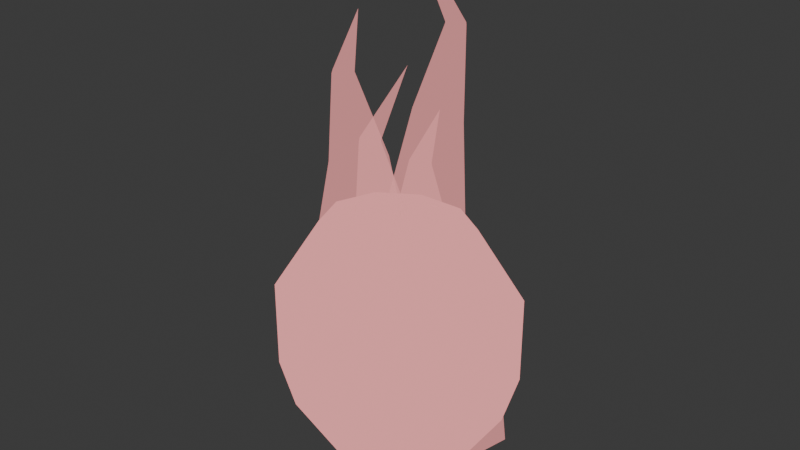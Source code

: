 # Source: fireball_classic.blend  (saved by Blender 4.5.90; exported with 4.5.12 LTS)
import bpy
from mathutils import Matrix  # noqa: F401  (used for matrix-valued properties, if any)

bpy.ops.wm.read_factory_settings(use_empty=True)
scene = bpy.context.scene
scene.name = 'Scene'

# ---- collections
col_collection = bpy.data.collections.new('Collection'); scene.collection.children.link(col_collection)

# ---- materials (node trees are filled in below, after node groups)
mat_projectile_vertexroles_008 = bpy.data.materials.new('Projectile_VertexRoles.008')
mat_projectile_vertexroles_008.diffuse_color = (1.0, 0.035, 0.06, 1.0)

# ---- material node trees
mat_projectile_vertexroles_008.use_nodes = True; mat_projectile_vertexroles_008.node_tree.nodes.clear()
_N = mat_projectile_vertexroles_008.node_tree.nodes; _L = mat_projectile_vertexroles_008.node_tree.links
n0 = _N.new('ShaderNodeOutputMaterial'); n0.name = 'Material Output'; n0.location = (200, 100)
n1 = _N.new('ShaderNodeVertexColor'); n1.name = 'Color Attribute'; n1.location = (0, 0)
n1.layer_name = 'SurfaceRoles'
n2 = _N.new('ShaderNodeSeparateColor'); n2.name = 'Separate Color'; n2.location = (0, 0)
n3 = _N.new('ShaderNodeMixRGB'); n3.name = 'Mix (Legacy)'; n3.location = (0, 0)
n3.inputs[1].default_value = (1.0, 0.035, 0.06, 1.0)
n3.inputs[2].default_value = (1.0, 0.96, 0.92, 1.0)
n4 = _N.new('ShaderNodeEmission'); n4.name = 'Emission'; n4.location = (0, 0)
n5 = _N.new('ShaderNodeBsdfTransparent'); n5.name = 'Transparent BSDF'; n5.location = (0, 0)
n6 = _N.new('ShaderNodeMixShader'); n6.name = 'Mix Shader'; n6.location = (0, 0)
n7 = _N.new('ShaderNodeMath'); n7.name = 'Math'; n7.location = (0, 0)
n7.operation = 'GREATER_THAN'
n7.inputs[1].default_value = 0.25
n8 = _N.new('ShaderNodeMath'); n8.name = 'Math.001'; n8.location = (0, 0)
n8.operation = 'MULTIPLY'
n8.inputs[1].default_value = 0.6
_L.new(n1.outputs[0], n2.inputs[0])
_L.new(n2.outputs[0], n3.inputs[0])
_L.new(n3.outputs[0], n4.inputs[0])
_L.new(n2.outputs[1], n7.inputs[0])
_L.new(n7.outputs[0], n8.inputs[0])
_L.new(n8.outputs[0], n6.inputs[0])
_L.new(n4.outputs[0], n6.inputs[1])
_L.new(n5.outputs[0], n6.inputs[2])
_L.new(n6.outputs[0], n0.inputs[0])
n0.is_active_output = True

# ---- world
world_world = bpy.data.worlds.new('World'); scene.world = world_world
world_world.use_nodes = True; world_world.node_tree.nodes.clear()
_N = world_world.node_tree.nodes; _L = world_world.node_tree.links
n0 = _N.new('ShaderNodeOutputWorld'); n0.name = 'World Output'; n0.location = (200, 100)
n1 = _N.new('ShaderNodeBackground'); n1.name = 'Background'; n1.location = (-200, 100)
n1.inputs[0].default_value = (0.05088, 0.05088, 0.05088, 1.0)
_L.new(n1.outputs[0], n0.inputs[0])
n0.is_active_output = True
world_world.color = (0.05088, 0.05088, 0.05088)
world_world.sun_shadow_jitter_overblur = 0.0

# ---- meshes
me_stablehotcore = bpy.data.meshes.new('StableHotCore')
me_stablehotcore.from_pydata([(0.0, 0.0, 0.05), (0.144, 0.0, -0.001565), (0.1165, -0.07428, -0.001565), (0.0445, -0.1202, -0.001565), (-0.0445, -0.1202, -0.001565), (-0.1165, -0.07428, -0.001565), (-0.144, -1.548e-17, -0.001565), (-0.1165, 0.07428, -0.001565), (-0.0445, 0.1202, -0.001565), (0.0445, 0.1202, -0.001565), (0.1165, 0.07428, -0.001565), (0.233, 0.0, -0.1366), (0.1885, -0.1202, -0.1366), (0.072, -0.1945, -0.1366), (-0.072, -0.1945, -0.1366), (-0.1885, -0.1202, -0.1366), (-0.233, -2.504e-17, -0.1366), (-0.1885, 0.1202, -0.1366), (-0.072, 0.1945, -0.1366), (0.072, 0.1945, -0.1366), (0.1885, 0.1202, -0.1366), (0.233, 0.0, -0.3034), (0.1885, -0.1202, -0.3034), (0.072, -0.1945, -0.3034), (-0.072, -0.1945, -0.3034), (-0.1885, -0.1202, -0.3034), (-0.233, -2.504e-17, -0.3034), (-0.1885, 0.1202, -0.3034), (-0.072, 0.1945, -0.3034), (0.072, 0.1945, -0.3034), (0.1885, 0.1202, -0.3034), (0.144, 0.0, -0.4384), (0.1165, -0.07428, -0.4384), (0.0445, -0.1202, -0.4384), (-0.0445, -0.1202, -0.4384), (-0.1165, -0.07428, -0.4384), (-0.144, -1.548e-17, -0.4384), (-0.1165, 0.07428, -0.4384), (-0.0445, 0.1202, -0.4384), (0.0445, 0.1202, -0.4384), (0.1165, 0.07428, -0.4384), (0.0, 0.0, -0.49)], [], [(0, 2, 1), (0, 3, 2), (0, 4, 3), (0, 5, 4), (0, 6, 5), (0, 7, 6), (0, 8, 7), (0, 9, 8), (0, 10, 9), (0, 1, 10), (1, 2, 12, 11), (2, 3, 13, 12), (3, 4, 14, 13), (4, 5, 15, 14), (5, 6, 16, 15), (6, 7, 17, 16), (7, 8, 18, 17), (8, 9, 19, 18), (9, 10, 20, 19), (10, 1, 11, 20), (11, 12, 22, 21), (12, 13, 23, 22), (13, 14, 24, 23), (14, 15, 25, 24), (15, 16, 26, 25), (16, 17, 27, 26), (17, 18, 28, 27), (18, 19, 29, 28), (19, 20, 30, 29), (20, 11, 21, 30), (21, 22, 32, 31), (22, 23, 33, 32), (23, 24, 34, 33), (24, 25, 35, 34), (25, 26, 36, 35), (26, 27, 37, 36), (27, 28, 38, 37), (28, 29, 39, 38), (29, 30, 40, 39), (30, 21, 31, 40), (41, 31, 32), (41, 32, 33), (41, 33, 34), (41, 34, 35), (41, 35, 36), (41, 36, 37), (41, 37, 38), (41, 38, 39), (41, 39, 40), (41, 40, 31)])
me_stablehotcore.polygons.foreach_set('use_smooth', [True] * 50)
_ca = me_stablehotcore.color_attributes.new('SurfaceRoles', 'FLOAT_COLOR', 'CORNER')
_ca.data.foreach_set('color', [0.35, 0.0, 0.0, 1.0, 0.35, 0.0, 0.0, 1.0, 0.35, 0.0, 0.0, 1.0, 0.35, 0.0, 0.0, 1.0, 0.35, 0.0, 0.0, 1.0, 0.35, 0.0, 0.0, 1.0, 0.35, 0.0, 0.0, 1.0, 0.35, 0.0, 0.0, 1.0, 0.35, 0.0, 0.0, 1.0, 0.35, 0.0, 0.0, 1.0, 0.35, 0.0, 0.0, 1.0, 0.35, 0.0, 0.0, 1.0, 0.35, 0.0, 0.0, 1.0, 0.35, 0.0, 0.0, 1.0, 0.35, 0.0, 0.0, 1.0, 0.35, 0.0, 0.0, 1.0, 0.35, 0.0, 0.0, 1.0, 0.35, 0.0, 0.0, 1.0, 0.35, 0.0, 0.0, 1.0, 0.35, 0.0, 0.0, 1.0, 0.35, 0.0, 0.0, 1.0, 0.35, 0.0, 0.0, 1.0, 0.35, 0.0, 0.0, 1.0, 0.35, 0.0, 0.0, 1.0, 0.35, 0.0, 0.0, 1.0, 0.35, 0.0, 0.0, 1.0, 0.35, 0.0, 0.0, 1.0, 0.35, 0.0, 0.0, 1.0, 0.35, 0.0, 0.0, 1.0, 0.35, 0.0, 0.0, 1.0, 0.35, 0.0, 0.0, 1.0, 0.35, 0.0, 0.0, 1.0, 0.35, 0.0, 0.0, 1.0, 0.35, 0.0, 0.0, 1.0, 0.35, 0.0, 0.0, 1.0, 0.35, 0.0, 0.0, 1.0, 0.35, 0.0, 0.0, 1.0, 0.35, 0.0, 0.0, 1.0, 0.35, 0.0, 0.0, 1.0, 0.35, 0.0, 0.0, 1.0, 0.35, 0.0, 0.0, 1.0, 0.35, 0.0, 0.0, 1.0, 0.35, 0.0, 0.0, 1.0, 0.35, 0.0, 0.0, 1.0, 0.35, 0.0, 0.0, 1.0, 0.35, 0.0, 0.0, 1.0, 0.35, 0.0, 0.0, 1.0, 0.35, 0.0, 0.0, 1.0, 0.35, 0.0, 0.0, 1.0, 0.35, 0.0, 0.0, 1.0, 0.35, 0.0, 0.0, 1.0, 0.35, 0.0, 0.0, 1.0, 0.35, 0.0, 0.0, 1.0, 0.35, 0.0, 0.0, 1.0, 0.35, 0.0, 0.0, 1.0, 0.35, 0.0, 0.0, 1.0, 0.35, 0.0, 0.0, 1.0, 0.35, 0.0, 0.0, 1.0, 0.35, 0.0, 0.0, 1.0, 0.35, 0.0, 0.0, 1.0, 0.35, 0.0, 0.0, 1.0, 0.35, 0.0, 0.0, 1.0, 0.35, 0.0, 0.0, 1.0, 0.35, 0.0, 0.0, 1.0, 0.35, 0.0, 0.0, 1.0, 0.35, 0.0, 0.0, 1.0, 0.35, 0.0, 0.0, 1.0, 0.35, 0.0, 0.0, 1.0, 0.35, 0.0, 0.0, 1.0, 0.35, 0.0, 0.0, 1.0, 0.35, 0.0, 0.0, 1.0, 0.35, 0.0, 0.0, 1.0, 0.35, 0.0, 0.0, 1.0, 0.35, 0.0, 0.0, 1.0, 0.35, 0.0, 0.0, 1.0, 0.35, 0.0, 0.0, 1.0, 0.35, 0.0, 0.0, 1.0, 0.35, 0.0, 0.0, 1.0, 0.35, 0.0, 0.0, 1.0, 0.35, 0.0, 0.0, 1.0, 0.35, 0.0, 0.0, 1.0, 0.35, 0.0, 0.0, 1.0, 0.35, 0.0, 0.0, 1.0, 0.35, 0.0, 0.0, 1.0, 0.35, 0.0, 0.0, 1.0, 0.35, 0.0, 0.0, 1.0, 0.35, 0.0, 0.0, 1.0, 0.35, 0.0, 0.0, 1.0, 0.35, 0.0, 0.0, 1.0, 0.35, 0.0, 0.0, 1.0, 0.35, 0.0, 0.0, 1.0, 0.35, 0.0, 0.0, 1.0, 0.35, 0.0, 0.0, 1.0, 0.35, 0.0, 0.0, 1.0, 0.35, 0.0, 0.0, 1.0, 0.35, 0.0, 0.0, 1.0, 0.35, 0.0, 0.0, 1.0, 0.35, 0.0, 0.0, 1.0, 0.35, 0.0, 0.0, 1.0, 0.35, 0.0, 0.0, 1.0, 0.35, 0.0, 0.0, 1.0, 0.35, 0.0, 0.0, 1.0, 0.35, 0.0, 0.0, 1.0, 0.35, 0.0, 0.0, 1.0, 0.35, 0.0, 0.0, 1.0, 0.35, 0.0, 0.0, 1.0, 0.35, 0.0, 0.0, 1.0, 0.35, 0.0, 0.0, 1.0, 0.35, 0.0, 0.0, 1.0, 0.35, 0.0, 0.0, 1.0, 0.35, 0.0, 0.0, 1.0, 0.35, 0.0, 0.0, 1.0, 0.35, 0.0, 0.0, 1.0, 0.35, 0.0, 0.0, 1.0, 0.35, 0.0, 0.0, 1.0, 0.35, 0.0, 0.0, 1.0, 0.35, 0.0, 0.0, 1.0, 0.35, 0.0, 0.0, 1.0, 0.35, 0.0, 0.0, 1.0, 0.35, 0.0, 0.0, 1.0, 0.35, 0.0, 0.0, 1.0, 0.35, 0.0, 0.0, 1.0, 0.35, 0.0, 0.0, 1.0, 0.35, 0.0, 0.0, 1.0, 0.35, 0.0, 0.0, 1.0, 0.35, 0.0, 0.0, 1.0, 0.35, 0.0, 0.0, 1.0, 0.35, 0.0, 0.0, 1.0, 0.35, 0.0, 0.0, 1.0, 0.35, 0.0, 0.0, 1.0, 0.35, 0.0, 0.0, 1.0, 0.35, 0.0, 0.0, 1.0, 0.35, 0.0, 0.0, 1.0, 0.35, 0.0, 0.0, 1.0, 0.35, 0.0, 0.0, 1.0, 0.35, 0.0, 0.0, 1.0, 0.35, 0.0, 0.0, 1.0, 0.35, 0.0, 0.0, 1.0, 0.35, 0.0, 0.0, 1.0, 0.35, 0.0, 0.0, 1.0, 0.35, 0.0, 0.0, 1.0, 0.35, 0.0, 0.0, 1.0, 0.35, 0.0, 0.0, 1.0, 0.35, 0.0, 0.0, 1.0, 0.35, 0.0, 0.0, 1.0, 0.35, 0.0, 0.0, 1.0, 0.35, 0.0, 0.0, 1.0, 0.35, 0.0, 0.0, 1.0, 0.35, 0.0, 0.0, 1.0, 0.35, 0.0, 0.0, 1.0, 0.35, 0.0, 0.0, 1.0, 0.35, 0.0, 0.0, 1.0, 0.35, 0.0, 0.0, 1.0, 0.35, 0.0, 0.0, 1.0, 0.35, 0.0, 0.0, 1.0, 0.35, 0.0, 0.0, 1.0, 0.35, 0.0, 0.0, 1.0, 0.35, 0.0, 0.0, 1.0, 0.35, 0.0, 0.0, 1.0, 0.35, 0.0, 0.0, 1.0, 0.35, 0.0, 0.0, 1.0, 0.35, 0.0, 0.0, 1.0, 0.35, 0.0, 0.0, 1.0, 0.35, 0.0, 0.0, 1.0, 0.35, 0.0, 0.0, 1.0, 0.35, 0.0, 0.0, 1.0, 0.35, 0.0, 0.0, 1.0, 0.35, 0.0, 0.0, 1.0, 0.35, 0.0, 0.0, 1.0, 0.35, 0.0, 0.0, 1.0, 0.35, 0.0, 0.0, 1.0, 0.35, 0.0, 0.0, 1.0, 0.35, 0.0, 0.0, 1.0, 0.35, 0.0, 0.0, 1.0, 0.35, 0.0, 0.0, 1.0, 0.35, 0.0, 0.0, 1.0, 0.35, 0.0, 0.0, 1.0, 0.35, 0.0, 0.0, 1.0, 0.35, 0.0, 0.0, 1.0, 0.35, 0.0, 0.0, 1.0])
me_stablehotcore.materials.append(mat_projectile_vertexroles_008)
me_stablehotcore.update()
me_flametongue_0 = bpy.data.meshes.new('FlameTongue_0')
me_flametongue_0.from_pydata([(-0.047, 0.0, -0.4), (-0.0785, -0.04092, -0.4), (-0.1415, -0.04092, -0.4), (-0.173, -5.786e-18, -0.4), (-0.1415, 0.04092, -0.4), (-0.0785, 0.04092, -0.4), (0.04483, 0.0, -0.2908), (-0.03017, -0.09743, -0.2908), (-0.1802, -0.09743, -0.2908), (-0.2552, -1.378e-17, -0.2908), (-0.1802, 0.09743, -0.2908), (-0.03017, 0.09743, -0.2908), (0.02567, 0.0, -0.1036), (-0.02983, -0.0721, -0.1036), (-0.1408, -0.0721, -0.1036), (-0.1963, -1.02e-17, -0.1036), (-0.1408, 0.0721, -0.1036), (-0.02983, 0.0721, -0.1036), (-0.02265, 0.0, 0.0992), (-0.0549, -0.04189, 0.0992), (-0.1194, -0.04189, 0.0992), (-0.1516, -5.924e-18, 0.0992), (-0.1194, 0.04189, 0.0992), (-0.0549, 0.04189, 0.0992), (-0.09557, 0.0, 0.2474), (-0.1076, -0.01559, 0.2474), (-0.1316, -0.01559, 0.2474), (-0.1436, -2.204e-18, 0.2474), (-0.1316, 0.01559, 0.2474), (-0.1076, 0.01559, 0.2474), (-0.04689, -0.04, 0.38)], [], [(5, 0, 1, 2, 3, 4), (0, 6, 7, 1), (1, 7, 8, 2), (2, 8, 9, 3), (3, 9, 10, 4), (4, 10, 11, 5), (5, 11, 6, 0), (6, 12, 13, 7), (7, 13, 14, 8), (8, 14, 15, 9), (9, 15, 16, 10), (10, 16, 17, 11), (11, 17, 12, 6), (12, 18, 19, 13), (13, 19, 20, 14), (14, 20, 21, 15), (15, 21, 22, 16), (16, 22, 23, 17), (17, 23, 18, 12), (18, 24, 25, 19), (19, 25, 26, 20), (20, 26, 27, 21), (21, 27, 28, 22), (22, 28, 29, 23), (23, 29, 24, 18), (24, 30, 25), (25, 30, 26), (26, 30, 27), (27, 30, 28), (28, 30, 29), (29, 30, 24)])
me_flametongue_0.polygons.foreach_set('use_smooth', [True] * 31)
_ca = me_flametongue_0.color_attributes.new('SurfaceRoles', 'FLOAT_COLOR', 'CORNER')
_ca.data.foreach_set('color', [0.35, 1.0, 0.271, 1.0, 0.35, 1.0, 0.271, 1.0, 0.35, 1.0, 0.271, 1.0, 0.35, 1.0, 0.271, 1.0, 0.35, 1.0, 0.271, 1.0, 0.35, 1.0, 0.271, 1.0, 0.35, 1.0, 0.271, 1.0, 0.35, 1.0, 0.271, 1.0, 0.35, 1.0, 0.271, 1.0, 0.35, 1.0, 0.271, 1.0, 0.35, 1.0, 0.271, 1.0, 0.35, 1.0, 0.271, 1.0, 0.35, 1.0, 0.271, 1.0, 0.35, 1.0, 0.271, 1.0, 0.35, 1.0, 0.271, 1.0, 0.35, 1.0, 0.271, 1.0, 0.35, 1.0, 0.271, 1.0, 0.35, 1.0, 0.271, 1.0, 0.35, 1.0, 0.271, 1.0, 0.35, 1.0, 0.271, 1.0, 0.35, 1.0, 0.271, 1.0, 0.35, 1.0, 0.271, 1.0, 0.35, 1.0, 0.271, 1.0, 0.35, 1.0, 0.271, 1.0, 0.35, 1.0, 0.271, 1.0, 0.35, 1.0, 0.271, 1.0, 0.35, 1.0, 0.271, 1.0, 0.35, 1.0, 0.271, 1.0, 0.35, 1.0, 0.271, 1.0, 0.35, 1.0, 0.271, 1.0, 0.35, 1.0, 0.271, 1.0, 0.35, 1.0, 0.271, 1.0, 0.35, 1.0, 0.271, 1.0, 0.35, 1.0, 0.271, 1.0, 0.35, 1.0, 0.271, 1.0, 0.35, 1.0, 0.271, 1.0, 0.35, 1.0, 0.271, 1.0, 0.35, 1.0, 0.271, 1.0, 0.35, 1.0, 0.271, 1.0, 0.35, 1.0, 0.271, 1.0, 0.35, 1.0, 0.271, 1.0, 0.35, 1.0, 0.271, 1.0, 0.35, 1.0, 0.271, 1.0, 0.35, 1.0, 0.271, 1.0, 0.35, 1.0, 0.271, 1.0, 0.35, 1.0, 0.271, 1.0, 0.35, 1.0, 0.271, 1.0, 0.35, 1.0, 0.271, 1.0, 0.35, 1.0, 0.271, 1.0, 0.35, 1.0, 0.271, 1.0, 0.35, 1.0, 0.271, 1.0, 0.35, 1.0, 0.271, 1.0, 0.35, 1.0, 0.271, 1.0, 0.35, 1.0, 0.271, 1.0, 0.35, 1.0, 0.271, 1.0, 0.35, 1.0, 0.271, 1.0, 0.35, 1.0, 0.271, 1.0, 0.35, 1.0, 0.271, 1.0, 0.35, 1.0, 0.271, 1.0, 0.35, 1.0, 0.271, 1.0, 0.35, 1.0, 0.271, 1.0, 0.35, 1.0, 0.271, 1.0, 0.35, 1.0, 0.271, 1.0, 0.35, 1.0, 0.271, 1.0, 0.35, 1.0, 0.271, 1.0, 0.35, 1.0, 0.271, 1.0, 0.35, 1.0, 0.271, 1.0, 0.35, 1.0, 0.271, 1.0, 0.35, 1.0, 0.271, 1.0, 0.35, 1.0, 0.271, 1.0, 0.35, 1.0, 0.271, 1.0, 0.35, 1.0, 0.271, 1.0, 0.35, 1.0, 0.271, 1.0, 0.35, 1.0, 0.271, 1.0, 0.35, 1.0, 0.271, 1.0, 0.35, 1.0, 0.271, 1.0, 0.35, 1.0, 0.271, 1.0, 0.35, 1.0, 0.271, 1.0, 0.35, 1.0, 0.271, 1.0, 0.35, 1.0, 0.271, 1.0, 0.35, 1.0, 0.271, 1.0, 0.35, 1.0, 0.271, 1.0, 0.35, 1.0, 0.271, 1.0, 0.35, 1.0, 0.271, 1.0, 0.35, 1.0, 0.271, 1.0, 0.35, 1.0, 0.271, 1.0, 0.35, 1.0, 0.271, 1.0, 0.35, 1.0, 0.271, 1.0, 0.35, 1.0, 0.271, 1.0, 0.35, 1.0, 0.271, 1.0, 0.35, 1.0, 0.271, 1.0, 0.35, 1.0, 0.271, 1.0, 0.35, 1.0, 0.271, 1.0, 0.35, 1.0, 0.271, 1.0, 0.35, 1.0, 0.271, 1.0, 0.35, 1.0, 0.271, 1.0, 0.35, 1.0, 0.271, 1.0, 0.35, 1.0, 0.271, 1.0, 0.35, 1.0, 0.271, 1.0, 0.35, 1.0, 0.271, 1.0, 0.35, 1.0, 0.271, 1.0, 0.35, 1.0, 0.271, 1.0, 0.35, 1.0, 0.271, 1.0, 0.35, 1.0, 0.271, 1.0, 0.35, 1.0, 0.271, 1.0, 0.35, 1.0, 0.271, 1.0, 0.35, 1.0, 0.271, 1.0, 0.35, 1.0, 0.271, 1.0, 0.35, 1.0, 0.271, 1.0, 0.35, 1.0, 0.271, 1.0, 0.35, 1.0, 0.271, 1.0, 0.35, 1.0, 0.271, 1.0, 0.35, 1.0, 0.271, 1.0, 0.35, 1.0, 0.271, 1.0, 0.35, 1.0, 0.271, 1.0, 0.35, 1.0, 0.271, 1.0, 0.35, 1.0, 0.271, 1.0, 0.35, 1.0, 0.271, 1.0, 0.35, 1.0, 0.271, 1.0, 0.35, 1.0, 0.271, 1.0])
me_flametongue_0.materials.append(mat_projectile_vertexroles_008)
me_flametongue_0.update()
me_flametongue_1 = bpy.data.meshes.new('FlameTongue_1')
me_flametongue_1.from_pydata([(0.1788, -0.035, -0.4), (0.1494, -0.07319, -0.4), (0.0906, -0.07319, -0.4), (0.0612, -0.035, -0.4), (0.0906, 0.003192, -0.4), (0.1494, 0.003192, -0.4), (0.265, -0.035, -0.3076), (0.195, -0.1259, -0.3076), (0.055, -0.1259, -0.3076), (-0.015, -0.035, -0.3076), (0.055, 0.05593, -0.3076), (0.195, 0.05593, -0.3076), (0.2145, -0.035, -0.1492), (0.1627, -0.1023, -0.1492), (0.05907, -0.1023, -0.1492), (0.007275, -0.035, -0.1492), (0.05907, 0.03229, -0.1492), (0.1627, 0.03229, -0.1492), (0.1391, -0.035, 0.0224), (0.109, -0.0741, 0.0224), (0.04878, -0.0741, 0.0224), (0.01868, -0.035, 0.0224), (0.04878, 0.004101, 0.0224), (0.109, 0.004101, 0.0224), (0.09811, -0.035, 0.1478), (0.08691, -0.04955, 0.1478), (0.06451, -0.04955, 0.1478), (0.05331, -0.035, 0.1478), (0.06451, -0.02045, 0.1478), (0.08691, -0.02045, 0.1478), (0.1306, -0.05661, 0.26)], [], [(5, 0, 1, 2, 3, 4), (0, 6, 7, 1), (1, 7, 8, 2), (2, 8, 9, 3), (3, 9, 10, 4), (4, 10, 11, 5), (5, 11, 6, 0), (6, 12, 13, 7), (7, 13, 14, 8), (8, 14, 15, 9), (9, 15, 16, 10), (10, 16, 17, 11), (11, 17, 12, 6), (12, 18, 19, 13), (13, 19, 20, 14), (14, 20, 21, 15), (15, 21, 22, 16), (16, 22, 23, 17), (17, 23, 18, 12), (18, 24, 25, 19), (19, 25, 26, 20), (20, 26, 27, 21), (21, 27, 28, 22), (22, 28, 29, 23), (23, 29, 24, 18), (24, 30, 25), (25, 30, 26), (26, 30, 27), (27, 30, 28), (28, 30, 29), (29, 30, 24)])
me_flametongue_1.polygons.foreach_set('use_smooth', [True] * 31)
_ca = me_flametongue_1.color_attributes.new('SurfaceRoles', 'FLOAT_COLOR', 'CORNER')
_ca.data.foreach_set('color', [0.35, 1.0, 0.542, 1.0, 0.35, 1.0, 0.542, 1.0, 0.35, 1.0, 0.542, 1.0, 0.35, 1.0, 0.542, 1.0, 0.35, 1.0, 0.542, 1.0, 0.35, 1.0, 0.542, 1.0, 0.35, 1.0, 0.542, 1.0, 0.35, 1.0, 0.542, 1.0, 0.35, 1.0, 0.542, 1.0, 0.35, 1.0, 0.542, 1.0, 0.35, 1.0, 0.542, 1.0, 0.35, 1.0, 0.542, 1.0, 0.35, 1.0, 0.542, 1.0, 0.35, 1.0, 0.542, 1.0, 0.35, 1.0, 0.542, 1.0, 0.35, 1.0, 0.542, 1.0, 0.35, 1.0, 0.542, 1.0, 0.35, 1.0, 0.542, 1.0, 0.35, 1.0, 0.542, 1.0, 0.35, 1.0, 0.542, 1.0, 0.35, 1.0, 0.542, 1.0, 0.35, 1.0, 0.542, 1.0, 0.35, 1.0, 0.542, 1.0, 0.35, 1.0, 0.542, 1.0, 0.35, 1.0, 0.542, 1.0, 0.35, 1.0, 0.542, 1.0, 0.35, 1.0, 0.542, 1.0, 0.35, 1.0, 0.542, 1.0, 0.35, 1.0, 0.542, 1.0, 0.35, 1.0, 0.542, 1.0, 0.35, 1.0, 0.542, 1.0, 0.35, 1.0, 0.542, 1.0, 0.35, 1.0, 0.542, 1.0, 0.35, 1.0, 0.542, 1.0, 0.35, 1.0, 0.542, 1.0, 0.35, 1.0, 0.542, 1.0, 0.35, 1.0, 0.542, 1.0, 0.35, 1.0, 0.542, 1.0, 0.35, 1.0, 0.542, 1.0, 0.35, 1.0, 0.542, 1.0, 0.35, 1.0, 0.542, 1.0, 0.35, 1.0, 0.542, 1.0, 0.35, 1.0, 0.542, 1.0, 0.35, 1.0, 0.542, 1.0, 0.35, 1.0, 0.542, 1.0, 0.35, 1.0, 0.542, 1.0, 0.35, 1.0, 0.542, 1.0, 0.35, 1.0, 0.542, 1.0, 0.35, 1.0, 0.542, 1.0, 0.35, 1.0, 0.542, 1.0, 0.35, 1.0, 0.542, 1.0, 0.35, 1.0, 0.542, 1.0, 0.35, 1.0, 0.542, 1.0, 0.35, 1.0, 0.542, 1.0, 0.35, 1.0, 0.542, 1.0, 0.35, 1.0, 0.542, 1.0, 0.35, 1.0, 0.542, 1.0, 0.35, 1.0, 0.542, 1.0, 0.35, 1.0, 0.542, 1.0, 0.35, 1.0, 0.542, 1.0, 0.35, 1.0, 0.542, 1.0, 0.35, 1.0, 0.542, 1.0, 0.35, 1.0, 0.542, 1.0, 0.35, 1.0, 0.542, 1.0, 0.35, 1.0, 0.542, 1.0, 0.35, 1.0, 0.542, 1.0, 0.35, 1.0, 0.542, 1.0, 0.35, 1.0, 0.542, 1.0, 0.35, 1.0, 0.542, 1.0, 0.35, 1.0, 0.542, 1.0, 0.35, 1.0, 0.542, 1.0, 0.35, 1.0, 0.542, 1.0, 0.35, 1.0, 0.542, 1.0, 0.35, 1.0, 0.542, 1.0, 0.35, 1.0, 0.542, 1.0, 0.35, 1.0, 0.542, 1.0, 0.35, 1.0, 0.542, 1.0, 0.35, 1.0, 0.542, 1.0, 0.35, 1.0, 0.542, 1.0, 0.35, 1.0, 0.542, 1.0, 0.35, 1.0, 0.542, 1.0, 0.35, 1.0, 0.542, 1.0, 0.35, 1.0, 0.542, 1.0, 0.35, 1.0, 0.542, 1.0, 0.35, 1.0, 0.542, 1.0, 0.35, 1.0, 0.542, 1.0, 0.35, 1.0, 0.542, 1.0, 0.35, 1.0, 0.542, 1.0, 0.35, 1.0, 0.542, 1.0, 0.35, 1.0, 0.542, 1.0, 0.35, 1.0, 0.542, 1.0, 0.35, 1.0, 0.542, 1.0, 0.35, 1.0, 0.542, 1.0, 0.35, 1.0, 0.542, 1.0, 0.35, 1.0, 0.542, 1.0, 0.35, 1.0, 0.542, 1.0, 0.35, 1.0, 0.542, 1.0, 0.35, 1.0, 0.542, 1.0, 0.35, 1.0, 0.542, 1.0, 0.35, 1.0, 0.542, 1.0, 0.35, 1.0, 0.542, 1.0, 0.35, 1.0, 0.542, 1.0, 0.35, 1.0, 0.542, 1.0, 0.35, 1.0, 0.542, 1.0, 0.35, 1.0, 0.542, 1.0, 0.35, 1.0, 0.542, 1.0, 0.35, 1.0, 0.542, 1.0, 0.35, 1.0, 0.542, 1.0, 0.35, 1.0, 0.542, 1.0, 0.35, 1.0, 0.542, 1.0, 0.35, 1.0, 0.542, 1.0, 0.35, 1.0, 0.542, 1.0, 0.35, 1.0, 0.542, 1.0, 0.35, 1.0, 0.542, 1.0, 0.35, 1.0, 0.542, 1.0, 0.35, 1.0, 0.542, 1.0, 0.35, 1.0, 0.542, 1.0, 0.35, 1.0, 0.542, 1.0, 0.35, 1.0, 0.542, 1.0, 0.35, 1.0, 0.542, 1.0])
me_flametongue_1.materials.append(mat_projectile_vertexroles_008)
me_flametongue_1.update()
me_flametongue_2 = bpy.data.meshes.new('FlameTongue_2')
me_flametongue_2.from_pydata([(0.0446, 0.105, -0.4), (0.0173, 0.06954, -0.4), (-0.0373, 0.06954, -0.4), (-0.0646, 0.105, -0.4), (-0.0373, 0.1405, -0.4), (0.0173, 0.1405, -0.4), (0.111, 0.105, -0.2754), (0.04601, 0.02056, -0.2754), (-0.08399, 0.02056, -0.2754), (-0.149, 0.105, -0.2754), (-0.08399, 0.1894, -0.2754), (0.04601, 0.1894, -0.2754), (0.06913, 0.105, -0.0618), (0.02103, 0.04252, -0.0618), (-0.07517, 0.04252, -0.0618), (-0.1233, 0.105, -0.0618), (-0.07517, 0.1675, -0.0618), (0.02103, 0.1675, -0.0618), (0.05727, 0.105, 0.1696), (0.02932, 0.06869, 0.1696), (-0.02658, 0.06869, 0.1696), (-0.05453, 0.105, 0.1696), (-0.02658, 0.1413, 0.1696), (0.02932, 0.1413, 0.1696), (0.05724, 0.105, 0.3387), (0.04684, 0.09149, 0.3387), (0.02604, 0.09149, 0.3387), (0.01564, 0.105, 0.3387), (0.02604, 0.1185, 0.3387), (0.04684, 0.1185, 0.3387), (-0.08192, 0.1216, 0.49)], [], [(5, 0, 1, 2, 3, 4), (0, 6, 7, 1), (1, 7, 8, 2), (2, 8, 9, 3), (3, 9, 10, 4), (4, 10, 11, 5), (5, 11, 6, 0), (6, 12, 13, 7), (7, 13, 14, 8), (8, 14, 15, 9), (9, 15, 16, 10), (10, 16, 17, 11), (11, 17, 12, 6), (12, 18, 19, 13), (13, 19, 20, 14), (14, 20, 21, 15), (15, 21, 22, 16), (16, 22, 23, 17), (17, 23, 18, 12), (18, 24, 25, 19), (19, 25, 26, 20), (20, 26, 27, 21), (21, 27, 28, 22), (22, 28, 29, 23), (23, 29, 24, 18), (24, 30, 25), (25, 30, 26), (26, 30, 27), (27, 30, 28), (28, 30, 29), (29, 30, 24)])
me_flametongue_2.polygons.foreach_set('use_smooth', [True] * 31)
_ca = me_flametongue_2.color_attributes.new('SurfaceRoles', 'FLOAT_COLOR', 'CORNER')
_ca.data.foreach_set('color', [0.35, 1.0, 0.813, 1.0, 0.35, 1.0, 0.813, 1.0, 0.35, 1.0, 0.813, 1.0, 0.35, 1.0, 0.813, 1.0, 0.35, 1.0, 0.813, 1.0, 0.35, 1.0, 0.813, 1.0, 0.35, 1.0, 0.813, 1.0, 0.35, 1.0, 0.813, 1.0, 0.35, 1.0, 0.813, 1.0, 0.35, 1.0, 0.813, 1.0, 0.35, 1.0, 0.813, 1.0, 0.35, 1.0, 0.813, 1.0, 0.35, 1.0, 0.813, 1.0, 0.35, 1.0, 0.813, 1.0, 0.35, 1.0, 0.813, 1.0, 0.35, 1.0, 0.813, 1.0, 0.35, 1.0, 0.813, 1.0, 0.35, 1.0, 0.813, 1.0, 0.35, 1.0, 0.813, 1.0, 0.35, 1.0, 0.813, 1.0, 0.35, 1.0, 0.813, 1.0, 0.35, 1.0, 0.813, 1.0, 0.35, 1.0, 0.813, 1.0, 0.35, 1.0, 0.813, 1.0, 0.35, 1.0, 0.813, 1.0, 0.35, 1.0, 0.813, 1.0, 0.35, 1.0, 0.813, 1.0, 0.35, 1.0, 0.813, 1.0, 0.35, 1.0, 0.813, 1.0, 0.35, 1.0, 0.813, 1.0, 0.35, 1.0, 0.813, 1.0, 0.35, 1.0, 0.813, 1.0, 0.35, 1.0, 0.813, 1.0, 0.35, 1.0, 0.813, 1.0, 0.35, 1.0, 0.813, 1.0, 0.35, 1.0, 0.813, 1.0, 0.35, 1.0, 0.813, 1.0, 0.35, 1.0, 0.813, 1.0, 0.35, 1.0, 0.813, 1.0, 0.35, 1.0, 0.813, 1.0, 0.35, 1.0, 0.813, 1.0, 0.35, 1.0, 0.813, 1.0, 0.35, 1.0, 0.813, 1.0, 0.35, 1.0, 0.813, 1.0, 0.35, 1.0, 0.813, 1.0, 0.35, 1.0, 0.813, 1.0, 0.35, 1.0, 0.813, 1.0, 0.35, 1.0, 0.813, 1.0, 0.35, 1.0, 0.813, 1.0, 0.35, 1.0, 0.813, 1.0, 0.35, 1.0, 0.813, 1.0, 0.35, 1.0, 0.813, 1.0, 0.35, 1.0, 0.813, 1.0, 0.35, 1.0, 0.813, 1.0, 0.35, 1.0, 0.813, 1.0, 0.35, 1.0, 0.813, 1.0, 0.35, 1.0, 0.813, 1.0, 0.35, 1.0, 0.813, 1.0, 0.35, 1.0, 0.813, 1.0, 0.35, 1.0, 0.813, 1.0, 0.35, 1.0, 0.813, 1.0, 0.35, 1.0, 0.813, 1.0, 0.35, 1.0, 0.813, 1.0, 0.35, 1.0, 0.813, 1.0, 0.35, 1.0, 0.813, 1.0, 0.35, 1.0, 0.813, 1.0, 0.35, 1.0, 0.813, 1.0, 0.35, 1.0, 0.813, 1.0, 0.35, 1.0, 0.813, 1.0, 0.35, 1.0, 0.813, 1.0, 0.35, 1.0, 0.813, 1.0, 0.35, 1.0, 0.813, 1.0, 0.35, 1.0, 0.813, 1.0, 0.35, 1.0, 0.813, 1.0, 0.35, 1.0, 0.813, 1.0, 0.35, 1.0, 0.813, 1.0, 0.35, 1.0, 0.813, 1.0, 0.35, 1.0, 0.813, 1.0, 0.35, 1.0, 0.813, 1.0, 0.35, 1.0, 0.813, 1.0, 0.35, 1.0, 0.813, 1.0, 0.35, 1.0, 0.813, 1.0, 0.35, 1.0, 0.813, 1.0, 0.35, 1.0, 0.813, 1.0, 0.35, 1.0, 0.813, 1.0, 0.35, 1.0, 0.813, 1.0, 0.35, 1.0, 0.813, 1.0, 0.35, 1.0, 0.813, 1.0, 0.35, 1.0, 0.813, 1.0, 0.35, 1.0, 0.813, 1.0, 0.35, 1.0, 0.813, 1.0, 0.35, 1.0, 0.813, 1.0, 0.35, 1.0, 0.813, 1.0, 0.35, 1.0, 0.813, 1.0, 0.35, 1.0, 0.813, 1.0, 0.35, 1.0, 0.813, 1.0, 0.35, 1.0, 0.813, 1.0, 0.35, 1.0, 0.813, 1.0, 0.35, 1.0, 0.813, 1.0, 0.35, 1.0, 0.813, 1.0, 0.35, 1.0, 0.813, 1.0, 0.35, 1.0, 0.813, 1.0, 0.35, 1.0, 0.813, 1.0, 0.35, 1.0, 0.813, 1.0, 0.35, 1.0, 0.813, 1.0, 0.35, 1.0, 0.813, 1.0, 0.35, 1.0, 0.813, 1.0, 0.35, 1.0, 0.813, 1.0, 0.35, 1.0, 0.813, 1.0, 0.35, 1.0, 0.813, 1.0, 0.35, 1.0, 0.813, 1.0, 0.35, 1.0, 0.813, 1.0, 0.35, 1.0, 0.813, 1.0, 0.35, 1.0, 0.813, 1.0, 0.35, 1.0, 0.813, 1.0, 0.35, 1.0, 0.813, 1.0, 0.35, 1.0, 0.813, 1.0, 0.35, 1.0, 0.813, 1.0, 0.35, 1.0, 0.813, 1.0, 0.35, 1.0, 0.813, 1.0])
me_flametongue_2.materials.append(mat_projectile_vertexroles_008)
me_flametongue_2.update()
me_flametongue_3 = bpy.data.meshes.new('FlameTongue_3')
me_flametongue_3.from_pydata([(0.0796, -0.105, -0.4), (0.0523, -0.1405, -0.4), (-0.0023, -0.1405, -0.4), (-0.0296, -0.105, -0.4), (-0.0023, -0.06954, -0.4), (0.0523, -0.06954, -0.4), (0.1575, -0.105, -0.2992), (0.09249, -0.1894, -0.2992), (-0.03751, -0.1894, -0.2992), (-0.1025, -0.105, -0.2992), (-0.03751, -0.02056, -0.2992), (0.09249, -0.02056, -0.2992), (0.1445, -0.105, -0.1264), (0.09644, -0.1675, -0.1264), (0.0002352, -0.1675, -0.1264), (-0.04786, -0.105, -0.1264), (0.0002352, -0.04252, -0.1264), (0.09644, -0.04252, -0.1264), (0.1126, -0.105, 0.0608), (0.08461, -0.1413, 0.0608), (0.02871, -0.1413, 0.0608), (0.0007556, -0.105, 0.0608), (0.02871, -0.06869, 0.0608), (0.08461, -0.06869, 0.0608), (0.05144, -0.105, 0.1976), (0.04104, -0.1185, 0.1976), (0.02024, -0.1185, 0.1976), (0.009842, -0.105, 0.1976), (0.02024, -0.09149, 0.1976), (0.04104, -0.09149, 0.1976), (0.07427, -0.0654, 0.32)], [], [(5, 0, 1, 2, 3, 4), (0, 6, 7, 1), (1, 7, 8, 2), (2, 8, 9, 3), (3, 9, 10, 4), (4, 10, 11, 5), (5, 11, 6, 0), (6, 12, 13, 7), (7, 13, 14, 8), (8, 14, 15, 9), (9, 15, 16, 10), (10, 16, 17, 11), (11, 17, 12, 6), (12, 18, 19, 13), (13, 19, 20, 14), (14, 20, 21, 15), (15, 21, 22, 16), (16, 22, 23, 17), (17, 23, 18, 12), (18, 24, 25, 19), (19, 25, 26, 20), (20, 26, 27, 21), (21, 27, 28, 22), (22, 28, 29, 23), (23, 29, 24, 18), (24, 30, 25), (25, 30, 26), (26, 30, 27), (27, 30, 28), (28, 30, 29), (29, 30, 24)])
me_flametongue_3.polygons.foreach_set('use_smooth', [True] * 31)
_ca = me_flametongue_3.color_attributes.new('SurfaceRoles', 'FLOAT_COLOR', 'CORNER')
_ca.data.foreach_set('color', [0.35, 1.0, 0.084, 1.0, 0.35, 1.0, 0.084, 1.0, 0.35, 1.0, 0.084, 1.0, 0.35, 1.0, 0.084, 1.0, 0.35, 1.0, 0.084, 1.0, 0.35, 1.0, 0.084, 1.0, 0.35, 1.0, 0.084, 1.0, 0.35, 1.0, 0.084, 1.0, 0.35, 1.0, 0.084, 1.0, 0.35, 1.0, 0.084, 1.0, 0.35, 1.0, 0.084, 1.0, 0.35, 1.0, 0.084, 1.0, 0.35, 1.0, 0.084, 1.0, 0.35, 1.0, 0.084, 1.0, 0.35, 1.0, 0.084, 1.0, 0.35, 1.0, 0.084, 1.0, 0.35, 1.0, 0.084, 1.0, 0.35, 1.0, 0.084, 1.0, 0.35, 1.0, 0.084, 1.0, 0.35, 1.0, 0.084, 1.0, 0.35, 1.0, 0.084, 1.0, 0.35, 1.0, 0.084, 1.0, 0.35, 1.0, 0.084, 1.0, 0.35, 1.0, 0.084, 1.0, 0.35, 1.0, 0.084, 1.0, 0.35, 1.0, 0.084, 1.0, 0.35, 1.0, 0.084, 1.0, 0.35, 1.0, 0.084, 1.0, 0.35, 1.0, 0.084, 1.0, 0.35, 1.0, 0.084, 1.0, 0.35, 1.0, 0.084, 1.0, 0.35, 1.0, 0.084, 1.0, 0.35, 1.0, 0.084, 1.0, 0.35, 1.0, 0.084, 1.0, 0.35, 1.0, 0.084, 1.0, 0.35, 1.0, 0.084, 1.0, 0.35, 1.0, 0.084, 1.0, 0.35, 1.0, 0.084, 1.0, 0.35, 1.0, 0.084, 1.0, 0.35, 1.0, 0.084, 1.0, 0.35, 1.0, 0.084, 1.0, 0.35, 1.0, 0.084, 1.0, 0.35, 1.0, 0.084, 1.0, 0.35, 1.0, 0.084, 1.0, 0.35, 1.0, 0.084, 1.0, 0.35, 1.0, 0.084, 1.0, 0.35, 1.0, 0.084, 1.0, 0.35, 1.0, 0.084, 1.0, 0.35, 1.0, 0.084, 1.0, 0.35, 1.0, 0.084, 1.0, 0.35, 1.0, 0.084, 1.0, 0.35, 1.0, 0.084, 1.0, 0.35, 1.0, 0.084, 1.0, 0.35, 1.0, 0.084, 1.0, 0.35, 1.0, 0.084, 1.0, 0.35, 1.0, 0.084, 1.0, 0.35, 1.0, 0.084, 1.0, 0.35, 1.0, 0.084, 1.0, 0.35, 1.0, 0.084, 1.0, 0.35, 1.0, 0.084, 1.0, 0.35, 1.0, 0.084, 1.0, 0.35, 1.0, 0.084, 1.0, 0.35, 1.0, 0.084, 1.0, 0.35, 1.0, 0.084, 1.0, 0.35, 1.0, 0.084, 1.0, 0.35, 1.0, 0.084, 1.0, 0.35, 1.0, 0.084, 1.0, 0.35, 1.0, 0.084, 1.0, 0.35, 1.0, 0.084, 1.0, 0.35, 1.0, 0.084, 1.0, 0.35, 1.0, 0.084, 1.0, 0.35, 1.0, 0.084, 1.0, 0.35, 1.0, 0.084, 1.0, 0.35, 1.0, 0.084, 1.0, 0.35, 1.0, 0.084, 1.0, 0.35, 1.0, 0.084, 1.0, 0.35, 1.0, 0.084, 1.0, 0.35, 1.0, 0.084, 1.0, 0.35, 1.0, 0.084, 1.0, 0.35, 1.0, 0.084, 1.0, 0.35, 1.0, 0.084, 1.0, 0.35, 1.0, 0.084, 1.0, 0.35, 1.0, 0.084, 1.0, 0.35, 1.0, 0.084, 1.0, 0.35, 1.0, 0.084, 1.0, 0.35, 1.0, 0.084, 1.0, 0.35, 1.0, 0.084, 1.0, 0.35, 1.0, 0.084, 1.0, 0.35, 1.0, 0.084, 1.0, 0.35, 1.0, 0.084, 1.0, 0.35, 1.0, 0.084, 1.0, 0.35, 1.0, 0.084, 1.0, 0.35, 1.0, 0.084, 1.0, 0.35, 1.0, 0.084, 1.0, 0.35, 1.0, 0.084, 1.0, 0.35, 1.0, 0.084, 1.0, 0.35, 1.0, 0.084, 1.0, 0.35, 1.0, 0.084, 1.0, 0.35, 1.0, 0.084, 1.0, 0.35, 1.0, 0.084, 1.0, 0.35, 1.0, 0.084, 1.0, 0.35, 1.0, 0.084, 1.0, 0.35, 1.0, 0.084, 1.0, 0.35, 1.0, 0.084, 1.0, 0.35, 1.0, 0.084, 1.0, 0.35, 1.0, 0.084, 1.0, 0.35, 1.0, 0.084, 1.0, 0.35, 1.0, 0.084, 1.0, 0.35, 1.0, 0.084, 1.0, 0.35, 1.0, 0.084, 1.0, 0.35, 1.0, 0.084, 1.0, 0.35, 1.0, 0.084, 1.0, 0.35, 1.0, 0.084, 1.0, 0.35, 1.0, 0.084, 1.0, 0.35, 1.0, 0.084, 1.0, 0.35, 1.0, 0.084, 1.0, 0.35, 1.0, 0.084, 1.0, 0.35, 1.0, 0.084, 1.0, 0.35, 1.0, 0.084, 1.0, 0.35, 1.0, 0.084, 1.0])
me_flametongue_3.materials.append(mat_projectile_vertexroles_008)
me_flametongue_3.update()

# ---- objects
ob_stablehotcore = bpy.data.objects.new('StableHotCore', me_stablehotcore)
ob_flametongue_0 = bpy.data.objects.new('FlameTongue_0', me_flametongue_0)
ob_flametongue_1 = bpy.data.objects.new('FlameTongue_1', me_flametongue_1)
ob_flametongue_2 = bpy.data.objects.new('FlameTongue_2', me_flametongue_2)
ob_flametongue_3 = bpy.data.objects.new('FlameTongue_3', me_flametongue_3)

# ---- transforms, parenting, visibility, modifiers, constraints
ob_stablehotcore.location = (0.0, 0.0, 0.0)
ob_flametongue_0.location = (0.0, 0.0, 0.0)
ob_flametongue_1.location = (0.0, 0.0, 0.0)
ob_flametongue_2.location = (0.0, 0.0, 0.0)
ob_flametongue_3.location = (0.0, 0.0, 0.0)

# ---- collection membership
col_collection.objects.link(ob_stablehotcore)
col_collection.objects.link(ob_flametongue_0)
col_collection.objects.link(ob_flametongue_1)
col_collection.objects.link(ob_flametongue_2)
col_collection.objects.link(ob_flametongue_3)

# ---- scene / render settings (as saved in the file)
scene.frame_start = 1; scene.frame_end = 250; scene.frame_set(1)
scene.render.engine = 'BLENDER_EEVEE_NEXT'
bpy.context.view_layer.update()

# ---- added for rendering (the .blend has no active camera): camera
cam_auto = bpy.data.cameras.new('AutoCamera')
cam_auto.lens = 50.0
cam_auto.sensor_width = 36.0
cam_auto.clip_end = 1000.0
ob_auto_camera = bpy.data.objects.new('AutoCamera', cam_auto)
scene.collection.objects.link(ob_auto_camera)
ob_auto_camera.location = (1.09269, -1.30533, 0.870221)
ob_auto_camera.rotation_euler = (1.09748, -7.21219e-08, 0.694738)
scene.camera = ob_auto_camera
bpy.context.view_layer.update()
